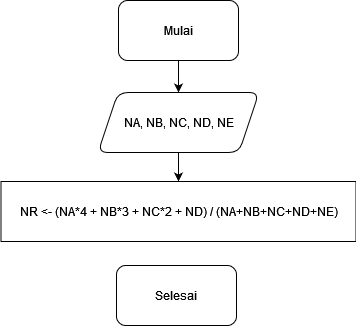

The diagram above was exported from draw.io. Its source (the exported page's mxGraphModel, read from the mxfile embedded in the PNG):
<mxGraphModel dx="1022" dy="402" grid="0" gridSize="10" guides="1" tooltips="1" connect="1" arrows="1" fold="1" page="1" pageScale="1" pageWidth="10000" pageHeight="10000" math="0" shadow="0">
  <root>
    <mxCell id="Uteu94VZG4Io3tMmmRZD-0" />
    <mxCell id="Uteu94VZG4Io3tMmmRZD-1" parent="Uteu94VZG4Io3tMmmRZD-0" />
    <mxCell id="Uteu94VZG4Io3tMmmRZD-4" value="" style="edgeStyle=orthogonalEdgeStyle;rounded=0;orthogonalLoop=1;jettySize=auto;html=1;" edge="1" parent="Uteu94VZG4Io3tMmmRZD-1" source="Uteu94VZG4Io3tMmmRZD-2" target="Uteu94VZG4Io3tMmmRZD-3">
      <mxGeometry relative="1" as="geometry" />
    </mxCell>
    <mxCell id="Uteu94VZG4Io3tMmmRZD-2" value="Mulai" style="rounded=1;whiteSpace=wrap;html=1;" vertex="1" parent="Uteu94VZG4Io3tMmmRZD-1">
      <mxGeometry x="420" y="49" width="120" height="60" as="geometry" />
    </mxCell>
    <mxCell id="Uteu94VZG4Io3tMmmRZD-6" style="edgeStyle=orthogonalEdgeStyle;rounded=0;orthogonalLoop=1;jettySize=auto;html=1;entryX=0.5;entryY=0;entryDx=0;entryDy=0;" edge="1" parent="Uteu94VZG4Io3tMmmRZD-1" source="Uteu94VZG4Io3tMmmRZD-3" target="Uteu94VZG4Io3tMmmRZD-5">
      <mxGeometry relative="1" as="geometry" />
    </mxCell>
    <mxCell id="Uteu94VZG4Io3tMmmRZD-3" value="NA, NB, NC, ND, NE" style="shape=parallelogram;perimeter=parallelogramPerimeter;whiteSpace=wrap;html=1;fixedSize=1;rounded=1;" vertex="1" parent="Uteu94VZG4Io3tMmmRZD-1">
      <mxGeometry x="399.5" y="141" width="161" height="60" as="geometry" />
    </mxCell>
    <mxCell id="Uteu94VZG4Io3tMmmRZD-5" value="&lt;div&gt;NR &amp;lt;- (NA*4 + NB*3 + NC*2 + ND) / (NA+NB+NC+ND+NE)&lt;/div&gt;" style="rounded=0;whiteSpace=wrap;html=1;" vertex="1" parent="Uteu94VZG4Io3tMmmRZD-1">
      <mxGeometry x="302.5" y="230" width="355" height="60" as="geometry" />
    </mxCell>
    <mxCell id="Uteu94VZG4Io3tMmmRZD-7" value="Selesai" style="rounded=1;whiteSpace=wrap;html=1;" vertex="1" parent="Uteu94VZG4Io3tMmmRZD-1">
      <mxGeometry x="418" y="314" width="120" height="60" as="geometry" />
    </mxCell>
  </root>
</mxGraphModel>